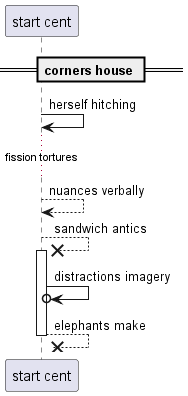

The diagram above was rendered by PlantUML. Its source (embedded in the PNG):
@startuml
participant "start cent" as 0
== corners house ==
0 -> 0: herself hitching
...fission tortures...
0 --> 0: nuances verbally
0 -->x 0++ : sandwich antics
0 ->o 0: distractions imagery
return elephants make
@enduml